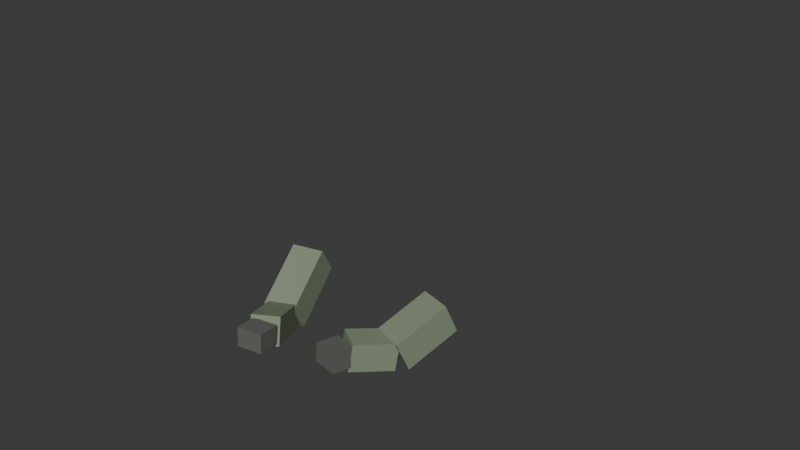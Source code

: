 # Source: fps-hands-animated.blend  (saved by Blender 5.2.45; exported with 4.5.12 LTS)
import bpy
from mathutils import Matrix  # noqa: F401  (used for matrix-valued properties, if any)

bpy.ops.wm.read_factory_settings(use_empty=True)
scene = bpy.context.scene
scene.name = 'Scene'

# ---- collections
col_gltf_not_exported = bpy.data.collections.new('glTF_not_exported'); scene.collection.children.link(col_gltf_not_exported)
col_gltf_not_exported.hide_render = True
col_gltf_not_exported.hide_viewport = True

# ---- materials (node trees are filled in below, after node groups)
mat_fps_sleeve_olive_001 = bpy.data.materials.new('FPS_Sleeve_Olive.001')
mat_fps_sleeve_olive_001.diffuse_color = (0.22, 0.27, 0.18, 1.0)
mat_fps_glove_dark_001 = bpy.data.materials.new('FPS_Glove_Dark.001')
mat_fps_glove_dark_001.diffuse_color = (0.12, 0.12, 0.11, 1.0)

# ---- material node trees
mat_fps_sleeve_olive_001.use_nodes = True; mat_fps_sleeve_olive_001.node_tree.nodes.clear()
_N = mat_fps_sleeve_olive_001.node_tree.nodes; _L = mat_fps_sleeve_olive_001.node_tree.links
n0 = _N.new('ShaderNodeBsdfPrincipled'); n0.name = 'Principled BSDF'; n0.location = (10, 300)
n0.inputs[0].default_value = (0.22, 0.27, 0.18, 1.0)
n0.inputs[2].default_value = 0.85
n0.inputs[10].default_value = 0.005
n1 = _N.new('ShaderNodeOutputMaterial'); n1.name = 'Material Output'; n1.location = (300, 300)
_L.new(n0.outputs[0], n1.inputs[0])
n1.is_active_output = True
mat_fps_glove_dark_001.use_nodes = True; mat_fps_glove_dark_001.node_tree.nodes.clear()
_N = mat_fps_glove_dark_001.node_tree.nodes; _L = mat_fps_glove_dark_001.node_tree.links
n0 = _N.new('ShaderNodeBsdfPrincipled'); n0.name = 'Principled BSDF'; n0.location = (10, 300)
n0.inputs[0].default_value = (0.12, 0.12, 0.11, 1.0)
n0.inputs[2].default_value = 0.85
n0.inputs[10].default_value = 0.005
n1 = _N.new('ShaderNodeOutputMaterial'); n1.name = 'Material Output'; n1.location = (300, 300)
_L.new(n0.outputs[0], n1.inputs[0])
n1.is_active_output = True

# ---- world
world_world = bpy.data.worlds.new('World'); scene.world = world_world
world_world.use_nodes = True; world_world.node_tree.nodes.clear()
_N = world_world.node_tree.nodes; _L = world_world.node_tree.links
n0 = _N.new('ShaderNodeOutputWorld'); n0.name = 'World Output'; n0.location = (200, 100)
n1 = _N.new('ShaderNodeBackground'); n1.name = 'Background'; n1.location = (-200, 100)
n1.inputs[0].default_value = (0.05088, 0.05088, 0.05088, 1.0)
_L.new(n1.outputs[0], n0.inputs[0])
n0.is_active_output = True
world_world.color = (0.05088, 0.05088, 0.05088)
world_world.sun_shadow_jitter_overblur = 0.0

# ---- meshes
me_cube_007 = bpy.data.meshes.new('Cube.007')
me_cube_007.from_pydata([(-0.4013, -0.5463, -0.4986), (-0.4013, -0.5463, -0.4986), (-0.4013, -0.5463, -0.4986), (-0.2413, -0.8263, -0.3886), (-0.2413, -0.8263, -0.3886), (-0.2413, -0.8263, -0.3886), (-0.4246, -0.5056, -0.3614), (-0.4246, -0.5056, -0.3614), (-0.4246, -0.5056, -0.3614), (-0.2646, -0.7856, -0.2514), (-0.2646, -0.7856, -0.2514), (-0.2646, -0.7856, -0.2514), (-0.2754, -0.4744, -0.4986), (-0.2754, -0.4744, -0.4986), (-0.2754, -0.4744, -0.4986), (-0.1154, -0.7544, -0.3886), (-0.1154, -0.7544, -0.3886), (-0.1154, -0.7544, -0.3886), (-0.2987, -0.4337, -0.3614), (-0.2987, -0.4337, -0.3614), (-0.2987, -0.4337, -0.3614), (-0.1387, -0.7137, -0.2514), (-0.1387, -0.7137, -0.2514), (-0.1387, -0.7137, -0.2514)], [], [(2, 5, 11), (2, 11, 8), (6, 10, 23), (6, 23, 19), (18, 22, 17), (18, 17, 13), (12, 15, 3), (12, 3, 0), (7, 20, 14), (7, 14, 1), (21, 9, 4), (21, 4, 16)])
_uv = me_cube_007.uv_layers.new(name='UVMap')
_uv.uv.foreach_set('vector', [0.375, 0.0, 0.625, 0.0, 0.625, 0.25, 0.375, 0.0, 0.625, 0.25, 0.375, 0.25, 0.375, 0.25, 0.625, 0.25, 0.625, 0.5, 0.375, 0.25, 0.625, 0.5, 0.375, 0.5, 0.375, 0.5, 0.625, 0.5, 0.625, 0.75, 0.375, 0.5, 0.625, 0.75, 0.375, 0.75, 0.375, 0.75, 0.625, 0.75, 0.625, 1.0, 0.375, 0.75, 0.625, 1.0, 0.375, 1.0, 0.125, 0.5, 0.375, 0.5, 0.375, 0.75, 0.125, 0.5, 0.375, 0.75, 0.125, 0.75, 0.625, 0.5, 0.875, 0.5, 0.875, 0.75, 0.625, 0.5, 0.875, 0.75, 0.625, 0.75])
me_cube_007.materials.append(mat_fps_sleeve_olive_001)
me_cube_007.update()
me_cube_007.normals_split_custom_set([tuple(v) for v in zip(*[iter([-0.8682, -0.4961, 1.508e-07, -0.8682, -0.4961, 1.508e-07, -0.8682, -0.4961, 1.508e-07, -0.8682, -0.4961, 3.016e-07, -0.8682, -0.4961, 3.016e-07, -0.8682, -0.4961, 3.016e-07, -0.1602, 0.2803, 0.9465, -0.1602, 0.2803, 0.9465, -0.1602, 0.2803, 0.9465, -0.1602, 0.2803, 0.9465, -0.1602, 0.2803, 0.9465, -0.1602, 0.2803, 0.9465, 0.8682, 0.4961, 0.0, 0.8682, 0.4961, 0.0, 0.8682, 0.4961, 0.0, 0.8682, 0.4961, -3.016e-07, 0.8682, 0.4961, -3.016e-07, 0.8682, 0.4961, -3.016e-07, 0.1602, -0.2803, -0.9465, 0.1602, -0.2803, -0.9465, 0.1602, -0.2803, -0.9465, 0.1602, -0.2803, -0.9465, 0.1602, -0.2803, -0.9465, 0.1602, -0.2803, -0.9465, -0.4696, 0.8218, -0.3228, -0.4696, 0.8218, -0.3228, -0.4696, 0.8218, -0.3228, -0.4696, 0.8218, -0.3228, -0.4696, 0.8218, -0.3228, -0.4696, 0.8218, -0.3228, 0.4696, -0.8218, 0.3228, 0.4696, -0.8218, 0.3228, 0.4696, -0.8218, 0.3228, 0.4696, -0.8218, 0.3228, 0.4696, -0.8218, 0.3228, 0.4696, -0.8218, 0.3228])] * 3)])
me_cube_008 = bpy.data.meshes.new('Cube.008')
me_cube_008.from_pydata([(0.2719, -0.432, -0.4314), (0.2719, -0.432, -0.4314), (0.2719, -0.432, -0.4314), (0.1519, -0.622, -0.3914), (0.1519, -0.622, -0.3914), (0.1519, -0.622, -0.3914), (0.2855, -0.4105, -0.2886), (0.2855, -0.4105, -0.2886), (0.2855, -0.4105, -0.2886), (0.1655, -0.6005, -0.2486), (0.1655, -0.6005, -0.2486), (0.1655, -0.6005, -0.2486), (0.3945, -0.5095, -0.4314), (0.3945, -0.5095, -0.4314), (0.3945, -0.5095, -0.4314), (0.2745, -0.6995, -0.3914), (0.2745, -0.6995, -0.3914), (0.2745, -0.6995, -0.3914), (0.4081, -0.488, -0.2886), (0.4081, -0.488, -0.2886), (0.4081, -0.488, -0.2886), (0.2881, -0.678, -0.2486), (0.2881, -0.678, -0.2486), (0.2881, -0.678, -0.2486)], [], [(2, 5, 11), (2, 11, 8), (6, 9, 21), (6, 21, 18), (20, 22, 15), (20, 15, 13), (14, 16, 3), (14, 3, 1), (7, 19, 12), (7, 12, 0), (23, 10, 4), (23, 4, 17)])
_uv = me_cube_008.uv_layers.new(name='UVMap')
_uv.uv.foreach_set('vector', [0.375, 0.0, 0.625, 0.0, 0.625, 0.25, 0.375, 0.0, 0.625, 0.25, 0.375, 0.25, 0.375, 0.25, 0.625, 0.25, 0.625, 0.5, 0.375, 0.25, 0.625, 0.5, 0.375, 0.5, 0.375, 0.5, 0.625, 0.5, 0.625, 0.75, 0.375, 0.5, 0.625, 0.75, 0.375, 0.75, 0.375, 0.75, 0.625, 0.75, 0.625, 1.0, 0.375, 0.75, 0.625, 1.0, 0.375, 1.0, 0.125, 0.5, 0.375, 0.5, 0.375, 0.75, 0.125, 0.5, 0.375, 0.75, 0.125, 0.75, 0.625, 0.5, 0.875, 0.5, 0.875, 0.75, 0.625, 0.5, 0.875, 0.75, 0.625, 0.75])
me_cube_008.materials.append(mat_fps_sleeve_olive_001)
me_cube_008.update()
me_cube_008.normals_split_custom_set([tuple(v) for v in zip(*[iter([-0.8455, 0.534, 2.251e-07, -0.8455, 0.534, 2.251e-07, -0.8455, 0.534, 2.251e-07, -0.8455, 0.534, 0.0, -0.8455, 0.534, 0.0, -0.8455, 0.534, 0.0, 0.09358, 0.1482, 0.9845, 0.09358, 0.1482, 0.9845, 0.09358, 0.1482, 0.9845, 0.09358, 0.1482, 0.9845, 0.09358, 0.1482, 0.9845, 0.09358, 0.1482, 0.9845, 0.8455, -0.534, 2.814e-07, 0.8455, -0.534, 2.814e-07, 0.8455, -0.534, 2.814e-07, 0.8455, -0.534, -4.502e-07, 0.8455, -0.534, -4.502e-07, 0.8455, -0.534, -4.502e-07, -0.09358, -0.1482, -0.9845, -0.09358, -0.1482, -0.9845, -0.09358, -0.1482, -0.9845, -0.09358, -0.1482, -0.9845, -0.09358, -0.1482, -0.9845, -0.09358, -0.1482, -0.9845, 0.5257, 0.8324, -0.1752, 0.5257, 0.8324, -0.1752, 0.5257, 0.8324, -0.1752, 0.5257, 0.8324, -0.1752, 0.5257, 0.8324, -0.1752, 0.5257, 0.8324, -0.1752, -0.5257, -0.8324, 0.1752, -0.5257, -0.8324, 0.1752, -0.5257, -0.8324, 0.1752, -0.5257, -0.8324, 0.1752, -0.5257, -0.8324, 0.1752, -0.5257, -0.8324, 0.1752])] * 3)])
me_cube_009 = bpy.data.meshes.new('Cube.009')
me_cube_009.from_pydata([(-0.2559, -0.7851, -0.3698), (-0.2559, -0.7851, -0.3698), (-0.2559, -0.7851, -0.3698), (-0.2359, -0.9051, -0.3598), (-0.2359, -0.9051, -0.3598), (-0.2359, -0.9051, -0.3598), (-0.2573, -0.7771, -0.2702), (-0.2573, -0.7771, -0.2702), (-0.2573, -0.7771, -0.2702), (-0.2373, -0.8971, -0.2602), (-0.2373, -0.8971, -0.2602), (-0.2373, -0.8971, -0.2602), (-0.1227, -0.7629, -0.3698), (-0.1227, -0.7629, -0.3698), (-0.1227, -0.7629, -0.3698), (-0.1027, -0.8829, -0.3598), (-0.1027, -0.8829, -0.3598), (-0.1027, -0.8829, -0.3598), (-0.1241, -0.7549, -0.2702), (-0.1241, -0.7549, -0.2702), (-0.1241, -0.7549, -0.2702), (-0.1041, -0.8749, -0.2602), (-0.1041, -0.8749, -0.2602), (-0.1041, -0.8749, -0.2602)], [], [(2, 5, 11), (2, 11, 8), (6, 10, 23), (6, 23, 19), (18, 22, 17), (18, 17, 13), (12, 15, 3), (12, 3, 0), (7, 20, 14), (7, 14, 1), (21, 9, 4), (21, 4, 16)])
_uv = me_cube_009.uv_layers.new(name='UVMap')
_uv.uv.foreach_set('vector', [0.375, 0.0, 0.625, 0.0, 0.625, 0.25, 0.375, 0.0, 0.625, 0.25, 0.375, 0.25, 0.375, 0.25, 0.625, 0.25, 0.625, 0.5, 0.375, 0.25, 0.625, 0.5, 0.375, 0.5, 0.375, 0.5, 0.625, 0.5, 0.625, 0.75, 0.375, 0.5, 0.625, 0.75, 0.375, 0.75, 0.375, 0.75, 0.625, 0.75, 0.625, 1.0, 0.375, 0.75, 0.625, 1.0, 0.375, 1.0, 0.125, 0.5, 0.375, 0.5, 0.375, 0.75, 0.125, 0.5, 0.375, 0.75, 0.125, 0.75, 0.625, 0.5, 0.875, 0.5, 0.875, 0.75, 0.625, 0.5, 0.875, 0.75, 0.625, 0.75])
me_cube_009.materials.append(mat_fps_glove_dark_001)
me_cube_009.update()
me_cube_009.normals_split_custom_set([tuple(v) for v in zip(*[iter([-0.9864, -0.1644, 3.815e-08, -0.9864, -0.1644, 3.815e-08, -0.9864, -0.1644, 3.815e-08, -0.9864, -0.1644, -3.052e-07, -0.9864, -0.1644, -3.052e-07, -0.9864, -0.1644, -3.052e-07, -0.01347, 0.08081, 0.9966, -0.01347, 0.08081, 0.9966, -0.01347, 0.08081, 0.9966, -0.01347, 0.08081, 0.9966, -0.01347, 0.08081, 0.9966, -0.01347, 0.08081, 0.9966, 0.9864, 0.1644, 2.098e-07, 0.9864, 0.1644, 2.098e-07, 0.9864, 0.1644, 2.098e-07, 0.9864, 0.1644, 0.0, 0.9864, 0.1644, 0.0, 0.9864, 0.1644, 0.0, 0.01347, -0.08081, -0.9966, 0.01347, -0.08081, -0.9966, 0.01347, -0.08081, -0.9966, 0.01347, -0.08081, -0.9966, 0.01347, -0.08081, -0.9966, 0.01347, -0.08081, -0.9966, -0.1638, 0.9831, -0.08192, -0.1638, 0.9831, -0.08192, -0.1638, 0.9831, -0.08192, -0.1638, 0.9831, -0.08192, -0.1638, 0.9831, -0.08192, -0.1638, 0.9831, -0.08192, 0.1638, -0.9831, 0.08192, 0.1638, -0.9831, 0.08192, 0.1638, -0.9831, 0.08192, 0.1638, -0.9831, 0.08192, 0.1638, -0.9831, 0.08192, 0.1638, -0.9831, 0.08192])] * 3)])
me_cube_010 = bpy.data.meshes.new('Cube.010')
me_cube_010.from_pydata([(0.1527, -0.6429, -0.3698), (0.1527, -0.6429, -0.3698), (0.1527, -0.6429, -0.3698), (0.1327, -0.7629, -0.3598), (0.1327, -0.7629, -0.3598), (0.1327, -0.7629, -0.3598), (0.1541, -0.6349, -0.2702), (0.1541, -0.6349, -0.2702), (0.1541, -0.6349, -0.2702), (0.1341, -0.7549, -0.2602), (0.1341, -0.7549, -0.2602), (0.1341, -0.7549, -0.2602), (0.2859, -0.6651, -0.3698), (0.2859, -0.6651, -0.3698), (0.2859, -0.6651, -0.3698), (0.2659, -0.7851, -0.3598), (0.2659, -0.7851, -0.3598), (0.2659, -0.7851, -0.3598), (0.2873, -0.6571, -0.2702), (0.2873, -0.6571, -0.2702), (0.2873, -0.6571, -0.2702), (0.2673, -0.7771, -0.2602), (0.2673, -0.7771, -0.2602), (0.2673, -0.7771, -0.2602)], [], [(2, 5, 11), (2, 11, 8), (6, 9, 21), (6, 21, 18), (20, 22, 15), (20, 15, 13), (14, 16, 3), (14, 3, 1), (7, 19, 12), (7, 12, 0), (23, 10, 4), (23, 4, 17)])
_uv = me_cube_010.uv_layers.new(name='UVMap')
_uv.uv.foreach_set('vector', [0.375, 0.0, 0.625, 0.0, 0.625, 0.25, 0.375, 0.0, 0.625, 0.25, 0.375, 0.25, 0.375, 0.25, 0.625, 0.25, 0.625, 0.5, 0.375, 0.25, 0.625, 0.5, 0.375, 0.5, 0.375, 0.5, 0.625, 0.5, 0.625, 0.75, 0.375, 0.5, 0.625, 0.75, 0.375, 0.75, 0.375, 0.75, 0.625, 0.75, 0.625, 1.0, 0.375, 0.75, 0.625, 1.0, 0.375, 1.0, 0.125, 0.5, 0.375, 0.5, 0.375, 0.75, 0.125, 0.5, 0.375, 0.75, 0.125, 0.75, 0.625, 0.5, 0.875, 0.5, 0.875, 0.75, 0.625, 0.5, 0.875, 0.75, 0.625, 0.75])
me_cube_010.materials.append(mat_fps_glove_dark_001)
me_cube_010.update()
me_cube_010.normals_split_custom_set([tuple(v) for v in zip(*[iter([-0.9864, 0.1644, -3.815e-08, -0.9864, 0.1644, -3.815e-08, -0.9864, 0.1644, -3.815e-08, -0.9864, 0.1644, 1.526e-07, -0.9864, 0.1644, 1.526e-07, -0.9864, 0.1644, 1.526e-07, 0.01347, 0.08081, 0.9966, 0.01347, 0.08081, 0.9966, 0.01347, 0.08081, 0.9966, 0.01347, 0.08081, 0.9966, 0.01347, 0.08081, 0.9966, 0.01347, 0.08081, 0.9966, 0.9864, -0.1644, -2.289e-07, 0.9864, -0.1644, -2.289e-07, 0.9864, -0.1644, -2.289e-07, 0.9864, -0.1644, 1.526e-07, 0.9864, -0.1644, 1.526e-07, 0.9864, -0.1644, 1.526e-07, -0.01347, -0.08081, -0.9966, -0.01347, -0.08081, -0.9966, -0.01347, -0.08081, -0.9966, -0.01347, -0.08081, -0.9966, -0.01347, -0.08081, -0.9966, -0.01347, -0.08081, -0.9966, 0.1638, 0.9831, -0.08192, 0.1638, 0.9831, -0.08192, 0.1638, 0.9831, -0.08192, 0.1638, 0.9831, -0.08192, 0.1638, 0.9831, -0.08192, 0.1638, 0.9831, -0.08192, -0.1638, -0.9831, 0.08192, -0.1638, -0.9831, 0.08192, -0.1638, -0.9831, 0.08192, -0.1638, -0.9831, 0.08192, -0.1638, -0.9831, 0.08192, -0.1638, -0.9831, 0.08192])] * 3)])
me_cube_011 = bpy.data.meshes.new('Cube.011')
me_cube_011.from_pydata([(-0.5133, -0.1756, -0.3117), (-0.5133, -0.1756, -0.3117), (-0.5133, -0.1756, -0.3117), (-0.4433, -0.4656, -0.5017), (-0.4433, -0.4656, -0.5017), (-0.4433, -0.4656, -0.5017), (-0.4919, -0.2643, -0.1683), (-0.4919, -0.2643, -0.1683), (-0.4919, -0.2643, -0.1683), (-0.4219, -0.5543, -0.3583), (-0.4219, -0.5543, -0.3583), (-0.4219, -0.5543, -0.3583), (-0.3481, -0.1357, -0.3117), (-0.3481, -0.1357, -0.3117), (-0.3481, -0.1357, -0.3117), (-0.2781, -0.4257, -0.5017), (-0.2781, -0.4257, -0.5017), (-0.2781, -0.4257, -0.5017), (-0.3267, -0.2244, -0.1683), (-0.3267, -0.2244, -0.1683), (-0.3267, -0.2244, -0.1683), (-0.2567, -0.5144, -0.3583), (-0.2567, -0.5144, -0.3583), (-0.2567, -0.5144, -0.3583)], [], [(2, 5, 11), (2, 11, 8), (6, 9, 21), (6, 21, 18), (19, 23, 16), (19, 16, 12), (13, 17, 4), (13, 4, 0), (7, 20, 14), (7, 14, 1), (22, 10, 3), (22, 3, 15)])
_uv = me_cube_011.uv_layers.new(name='UVMap')
_uv.uv.foreach_set('vector', [0.375, 0.0, 0.625, 0.0, 0.625, 0.25, 0.375, 0.0, 0.625, 0.25, 0.375, 0.25, 0.375, 0.25, 0.625, 0.25, 0.625, 0.5, 0.375, 0.25, 0.625, 0.5, 0.375, 0.5, 0.375, 0.5, 0.625, 0.5, 0.625, 0.75, 0.375, 0.5, 0.625, 0.75, 0.375, 0.75, 0.375, 0.75, 0.625, 0.75, 0.625, 1.0, 0.375, 0.75, 0.625, 1.0, 0.375, 1.0, 0.125, 0.5, 0.375, 0.5, 0.375, 0.75, 0.125, 0.5, 0.375, 0.75, 0.125, 0.75, 0.625, 0.5, 0.875, 0.5, 0.875, 0.75, 0.625, 0.5, 0.875, 0.75, 0.625, 0.75])
me_cube_011.materials.append(mat_fps_sleeve_olive_001)
me_cube_011.update()
me_cube_011.normals_split_custom_set([tuple(v) for v in zip(*[iter([-0.9721, -0.2346, 2.788e-07, -0.9721, -0.2346, 2.788e-07, -0.9721, -0.2346, 2.788e-07, -0.9721, -0.2346, 6.196e-08, -0.9721, -0.2346, 6.196e-08, -0.9721, -0.2346, 6.196e-08, 0.126, -0.5222, 0.8435, 0.126, -0.5222, 0.8435, 0.126, -0.5222, 0.8435, 0.126, -0.5222, 0.8435, 0.126, -0.5222, 0.8435, 0.126, -0.5222, 0.8435, 0.9721, 0.2346, -2.168e-07, 0.9721, 0.2346, -2.168e-07, 0.9721, 0.2346, -2.168e-07, 0.9721, 0.2346, -1.859e-07, 0.9721, 0.2346, -1.859e-07, 0.9721, 0.2346, -1.859e-07, -0.126, 0.5222, -0.8435, -0.126, 0.5222, -0.8435, -0.126, 0.5222, -0.8435, -0.126, 0.5222, -0.8435, -0.126, 0.5222, -0.8435, -0.126, 0.5222, -0.8435, -0.1979, 0.8199, 0.5372, -0.1979, 0.8199, 0.5372, -0.1979, 0.8199, 0.5372, -0.1979, 0.8199, 0.5372, -0.1979, 0.8199, 0.5372, -0.1979, 0.8199, 0.5372, 0.1979, -0.8199, -0.5372, 0.1979, -0.8199, -0.5372, 0.1979, -0.8199, -0.5372, 0.1979, -0.8199, -0.5372, 0.1979, -0.8199, -0.5372, 0.1979, -0.8199, -0.5372])] * 3)])
me_cube_012 = bpy.data.meshes.new('Cube.012')
me_cube_012.from_pydata([(0.3488, -0.1422, -0.3178), (0.3488, -0.1422, -0.3178), (0.3488, -0.1422, -0.3178), (0.2688, -0.4022, -0.4378), (0.2688, -0.4022, -0.4378), (0.2688, -0.4022, -0.4378), (0.3287, -0.2078, -0.1622), (0.3287, -0.2078, -0.1622), (0.3287, -0.2078, -0.1622), (0.2487, -0.4678, -0.2822), (0.2487, -0.4678, -0.2822), (0.2487, -0.4678, -0.2822), (0.5113, -0.1922, -0.3178), (0.5113, -0.1922, -0.3178), (0.5113, -0.1922, -0.3178), (0.4313, -0.4522, -0.4378), (0.4313, -0.4522, -0.4378), (0.4313, -0.4522, -0.4378), (0.4912, -0.2578, -0.1622), (0.4912, -0.2578, -0.1622), (0.4912, -0.2578, -0.1622), (0.4112, -0.5178, -0.2822), (0.4112, -0.5178, -0.2822), (0.4112, -0.5178, -0.2822)], [], [(2, 5, 11), (2, 11, 8), (7, 9, 22), (7, 22, 20), (19, 21, 16), (19, 16, 14), (12, 15, 3), (12, 3, 0), (6, 18, 13), (6, 13, 1), (23, 10, 4), (23, 4, 17)])
me_cube_012.polygons.foreach_set('use_smooth', [0, 0, 1, 1, 0, 0, 0, 0, 0, 0, 0, 0])
_uv = me_cube_012.uv_layers.new(name='UVMap')
_uv.uv.foreach_set('vector', [0.375, 0.0, 0.625, 0.0, 0.625, 0.25, 0.375, 0.0, 0.625, 0.25, 0.375, 0.25, 0.375, 0.25, 0.625, 0.25, 0.625, 0.5, 0.375, 0.25, 0.625, 0.5, 0.375, 0.5, 0.375, 0.5, 0.625, 0.5, 0.625, 0.75, 0.375, 0.5, 0.625, 0.75, 0.375, 0.75, 0.375, 0.75, 0.625, 0.75, 0.625, 1.0, 0.375, 0.75, 0.625, 1.0, 0.375, 1.0, 0.125, 0.5, 0.375, 0.5, 0.375, 0.75, 0.125, 0.5, 0.375, 0.75, 0.125, 0.75, 0.625, 0.5, 0.875, 0.5, 0.875, 0.75, 0.625, 0.5, 0.875, 0.75, 0.625, 0.75])
me_cube_012.materials.append(mat_fps_sleeve_olive_001)
me_cube_012.update()
me_cube_012.normals_split_custom_set([tuple(v) for v in zip(*[iter([-0.9558, 0.2941, 1.474e-07, -0.9558, 0.2941, 1.474e-07, -0.9558, 0.2941, 1.474e-07, -0.9558, 0.2941, -7.37e-08, -0.9558, 0.2941, -7.37e-08, -0.9558, 0.2941, -7.37e-08, -0.1187, -0.3858, 0.9149, -0.1187, -0.3858, 0.9149, -0.1187, -0.3858, 0.9149, -0.1187, -0.3858, 0.9149, -0.1187, -0.3858, 0.9149, -0.1187, -0.3858, 0.9149, 0.9558, -0.2941, -7.37e-08, 0.9558, -0.2941, -7.37e-08, 0.9558, -0.2941, -7.37e-08, 0.9558, -0.2941, 2.211e-07, 0.9558, -0.2941, 2.211e-07, 0.9558, -0.2941, 2.211e-07, 0.1187, 0.3858, -0.9149, 0.1187, 0.3858, -0.9149, 0.1187, 0.3858, -0.9149, 0.1187, 0.3858, -0.9149, 0.1187, 0.3858, -0.9149, 0.1187, 0.3858, -0.9149, 0.2691, 0.8745, 0.4036, 0.2691, 0.8745, 0.4036, 0.2691, 0.8745, 0.4036, 0.2691, 0.8745, 0.4036, 0.2691, 0.8745, 0.4036, 0.2691, 0.8745, 0.4036, -0.2691, -0.8745, -0.4036, -0.2691, -0.8745, -0.4036, -0.2691, -0.8745, -0.4036, -0.2691, -0.8745, -0.4036, -0.2691, -0.8745, -0.4036, -0.2691, -0.8745, -0.4036])] * 3)])
me_icosphere = bpy.data.meshes.new('Icosphere')
me_icosphere.from_pydata([(0.0, 0.0, -1.0), (0.7236, -0.5257, -0.4472), (-0.2764, -0.8506, -0.4472), (-0.8944, 0.0, -0.4472), (-0.2764, 0.8506, -0.4472), (0.7236, 0.5257, -0.4472), (0.2764, -0.8506, 0.4472), (-0.7236, -0.5257, 0.4472), (-0.7236, 0.5257, 0.4472), (0.2764, 0.8506, 0.4472), (0.8944, 0.0, 0.4472), (0.0, 0.0, 1.0), (-0.1625, -0.5, -0.8507), (0.4253, -0.309, -0.8507), (0.2629, -0.809, -0.5257), (0.8506, 0.0, -0.5257), (0.4253, 0.309, -0.8507), (-0.5257, 0.0, -0.8507), (-0.6882, -0.5, -0.5257), (-0.1625, 0.5, -0.8507), (-0.6882, 0.5, -0.5257), (0.2629, 0.809, -0.5257), (0.9511, -0.309, 0.0), (0.9511, 0.309, 0.0), (0.0, -1.0, 0.0), (0.5878, -0.809, 0.0), (-0.9511, -0.309, 0.0), (-0.5878, -0.809, 0.0), (-0.5878, 0.809, 0.0), (-0.9511, 0.309, 0.0), (0.5878, 0.809, 0.0), (0.0, 1.0, 0.0), (0.6882, -0.5, 0.5257), (-0.2629, -0.809, 0.5257), (-0.8506, 0.0, 0.5257), (-0.2629, 0.809, 0.5257), (0.6882, 0.5, 0.5257), (0.1625, -0.5, 0.8507), (0.5257, 0.0, 0.8507), (-0.4253, -0.309, 0.8507), (-0.4253, 0.309, 0.8507), (0.1625, 0.5, 0.8507)], [], [(0, 13, 12), (1, 13, 15), (0, 12, 17), (0, 17, 19), (0, 19, 16), (1, 15, 22), (2, 14, 24), (3, 18, 26), (4, 20, 28), (5, 21, 30), (1, 22, 25), (2, 24, 27), (3, 26, 29), (4, 28, 31), (5, 30, 23), (6, 32, 37), (7, 33, 39), (8, 34, 40), (9, 35, 41), (10, 36, 38), (38, 41, 11), (38, 36, 41), (36, 9, 41), (41, 40, 11), (41, 35, 40), (35, 8, 40), (40, 39, 11), (40, 34, 39), (34, 7, 39), (39, 37, 11), (39, 33, 37), (33, 6, 37), (37, 38, 11), (37, 32, 38), (32, 10, 38), (23, 36, 10), (23, 30, 36), (30, 9, 36), (31, 35, 9), (31, 28, 35), (28, 8, 35), (29, 34, 8), (29, 26, 34), (26, 7, 34), (27, 33, 7), (27, 24, 33), (24, 6, 33), (25, 32, 6), (25, 22, 32), (22, 10, 32), (30, 31, 9), (30, 21, 31), (21, 4, 31), (28, 29, 8), (28, 20, 29), (20, 3, 29), (26, 27, 7), (26, 18, 27), (18, 2, 27), (24, 25, 6), (24, 14, 25), (14, 1, 25), (22, 23, 10), (22, 15, 23), (15, 5, 23), (16, 21, 5), (16, 19, 21), (19, 4, 21), (19, 20, 4), (19, 17, 20), (17, 3, 20), (17, 18, 3), (17, 12, 18), (12, 2, 18), (15, 16, 5), (15, 13, 16), (13, 0, 16), (12, 14, 2), (12, 13, 14), (13, 1, 14)])
_uv = me_icosphere.uv_layers.new(name='UVMap')
_uv.uv.foreach_set('vector', [0.1818, 0.0, 0.2273, 0.07873, 0.1364, 0.07873, 0.2727, 0.1575, 0.3182, 0.07873, 0.3636, 0.1575, 0.9091, 0.0, 0.9545, 0.07873, 0.8636, 0.07873, 0.7273, 0.0, 0.7727, 0.07873, 0.6818, 0.07873, 0.5455, 0.0, 0.5909, 0.07873, 0.5, 0.07873, 0.2727, 0.1575, 0.3636, 0.1575, 0.3182, 0.2362, 0.09091, 0.1575, 0.1818, 0.1575, 0.1364, 0.2362, 0.8182, 0.1575, 0.9091, 0.1575, 0.8636, 0.2362, 0.6364, 0.1575, 0.7273, 0.1575, 0.6818, 0.2362, 0.4545, 0.1575, 0.5455, 0.1575, 0.5, 0.2362, 0.2727, 0.1575, 0.3182, 0.2362, 0.2273, 0.2362, 0.09091, 0.1575, 0.1364, 0.2362, 0.04546, 0.2362, 0.8182, 0.1575, 0.8636, 0.2362, 0.7727, 0.2362, 0.6364, 0.1575, 0.6818, 0.2362, 0.5909, 0.2362, 0.4545, 0.1575, 0.5, 0.2362, 0.4091, 0.2362, 0.1818, 0.3149, 0.2727, 0.3149, 0.2273, 0.3937, 0.0, 0.3149, 0.09091, 0.3149, 0.04546, 0.3937, 0.7273, 0.3149, 0.8182, 0.3149, 0.7727, 0.3937, 0.5455, 0.3149, 0.6364, 0.3149, 0.5909, 0.3937, 0.3636, 0.3149, 0.4545, 0.3149, 0.4091, 0.3937, 0.4091, 0.3937, 0.5, 0.3937, 0.4545, 0.4724, 0.4091, 0.3937, 0.4545, 0.3149, 0.5, 0.3937, 0.4545, 0.3149, 0.5455, 0.3149, 0.5, 0.3937, 0.5909, 0.3937, 0.6818, 0.3937, 0.6364, 0.4724, 0.5909, 0.3937, 0.6364, 0.3149, 0.6818, 0.3937, 0.6364, 0.3149, 0.7273, 0.3149, 0.6818, 0.3937, 0.7727, 0.3937, 0.8636, 0.3937, 0.8182, 0.4724, 0.7727, 0.3937, 0.8182, 0.3149, 0.8636, 0.3937, 0.8182, 0.3149, 0.9091, 0.3149, 0.8636, 0.3937, 0.04546, 0.3937, 0.1364, 0.3937, 0.09091, 0.4724, 0.04546, 0.3937, 0.09091, 0.3149, 0.1364, 0.3937, 0.09091, 0.3149, 0.1818, 0.3149, 0.1364, 0.3937, 0.2273, 0.3937, 0.3182, 0.3937, 0.2727, 0.4724, 0.2273, 0.3937, 0.2727, 0.3149, 0.3182, 0.3937, 0.2727, 0.3149, 0.3636, 0.3149, 0.3182, 0.3937, 0.4091, 0.2362, 0.4545, 0.3149, 0.3636, 0.3149, 0.4091, 0.2362, 0.5, 0.2362, 0.4545, 0.3149, 0.5, 0.2362, 0.5455, 0.3149, 0.4545, 0.3149, 0.5909, 0.2362, 0.6364, 0.3149, 0.5455, 0.3149, 0.5909, 0.2362, 0.6818, 0.2362, 0.6364, 0.3149, 0.6818, 0.2362, 0.7273, 0.3149, 0.6364, 0.3149, 0.7727, 0.2362, 0.8182, 0.3149, 0.7273, 0.3149, 0.7727, 0.2362, 0.8636, 0.2362, 0.8182, 0.3149, 0.8636, 0.2362, 0.9091, 0.3149, 0.8182, 0.3149, 0.04546, 0.2362, 0.09091, 0.3149, 0.0, 0.3149, 0.04546, 0.2362, 0.1364, 0.2362, 0.09091, 0.3149, 0.1364, 0.2362, 0.1818, 0.3149, 0.09091, 0.3149, 0.2273, 0.2362, 0.2727, 0.3149, 0.1818, 0.3149, 0.2273, 0.2362, 0.3182, 0.2362, 0.2727, 0.3149, 0.3182, 0.2362, 0.3636, 0.3149, 0.2727, 0.3149, 0.5, 0.2362, 0.5909, 0.2362, 0.5455, 0.3149, 0.5, 0.2362, 0.5455, 0.1575, 0.5909, 0.2362, 0.5455, 0.1575, 0.6364, 0.1575, 0.5909, 0.2362, 0.6818, 0.2362, 0.7727, 0.2362, 0.7273, 0.3149, 0.6818, 0.2362, 0.7273, 0.1575, 0.7727, 0.2362, 0.7273, 0.1575, 0.8182, 0.1575, 0.7727, 0.2362, 0.8636, 0.2362, 0.9545, 0.2362, 0.9091, 0.3149, 0.8636, 0.2362, 0.9091, 0.1575, 0.9545, 0.2362, 0.9091, 0.1575, 1.0, 0.1575, 0.9545, 0.2362, 0.1364, 0.2362, 0.2273, 0.2362, 0.1818, 0.3149, 0.1364, 0.2362, 0.1818, 0.1575, 0.2273, 0.2362, 0.1818, 0.1575, 0.2727, 0.1575, 0.2273, 0.2362, 0.3182, 0.2362, 0.4091, 0.2362, 0.3636, 0.3149, 0.3182, 0.2362, 0.3636, 0.1575, 0.4091, 0.2362, 0.3636, 0.1575, 0.4545, 0.1575, 0.4091, 0.2362, 0.5, 0.07873, 0.5455, 0.1575, 0.4545, 0.1575, 0.5, 0.07873, 0.5909, 0.07873, 0.5455, 0.1575, 0.5909, 0.07873, 0.6364, 0.1575, 0.5455, 0.1575, 0.6818, 0.07873, 0.7273, 0.1575, 0.6364, 0.1575, 0.6818, 0.07873, 0.7727, 0.07873, 0.7273, 0.1575, 0.7727, 0.07873, 0.8182, 0.1575, 0.7273, 0.1575, 0.8636, 0.07873, 0.9091, 0.1575, 0.8182, 0.1575, 0.8636, 0.07873, 0.9545, 0.07873, 0.9091, 0.1575, 0.9545, 0.07873, 1.0, 0.1575, 0.9091, 0.1575, 0.3636, 0.1575, 0.4091, 0.07873, 0.4545, 0.1575, 0.3636, 0.1575, 0.3182, 0.07873, 0.4091, 0.07873, 0.3182, 0.07873, 0.3636, 0.0, 0.4091, 0.07873, 0.1364, 0.07873, 0.1818, 0.1575, 0.09091, 0.1575, 0.1364, 0.07873, 0.2273, 0.07873, 0.1818, 0.1575, 0.2273, 0.07873, 0.2727, 0.1575, 0.1818, 0.1575])
me_icosphere.update()
arm_fps_hands_rig = bpy.data.armatures.new('FPS_Hands_Rig')  # bones are not reproduced

# ---- objects
ob_fps_hands_rig = bpy.data.objects.new('FPS_Hands_Rig', arm_fps_hands_rig)
ob_forearmmesh_l = bpy.data.objects.new('ForearmMesh.L', me_cube_007)
ob_forearmmesh_r = bpy.data.objects.new('ForearmMesh.R', me_cube_008)
ob_handmesh_l = bpy.data.objects.new('HandMesh.L', me_cube_009)
ob_handmesh_r = bpy.data.objects.new('HandMesh.R', me_cube_010)
ob_upperarmmesh_l = bpy.data.objects.new('UpperArmMesh.L', me_cube_011)
ob_upperarmmesh_r = bpy.data.objects.new('UpperArmMesh.R', me_cube_012)
ob_icosphere = bpy.data.objects.new('Icosphere', me_icosphere)

# ---- transforms, parenting, visibility, modifiers, constraints
ob_fps_hands_rig.location = (0.0, 0.0, 0.0)
ob_fps_hands_rig.rotation_mode = 'QUATERNION'
ob_fps_hands_rig.rotation_quaternion = (1.0, 0.0, 0.0, 0.0)
ob_fps_hands_rig.show_in_front = True
ob_forearmmesh_l.parent = ob_fps_hands_rig
ob_forearmmesh_l.location = (0.0, 0.0, 0.0)
ob_forearmmesh_l.rotation_mode = 'QUATERNION'
ob_forearmmesh_l.rotation_quaternion = (1.0, 0.0, 0.0, 0.0)
_vg = ob_forearmmesh_l.vertex_groups.new(name='ArmsRoot')
_vg = ob_forearmmesh_l.vertex_groups.new(name='UpperArm.L')
_vg = ob_forearmmesh_l.vertex_groups.new(name='Forearm.L')
_vg.add([0, 1, 2, 3, 4, 5, 6, 7, 8, 9, 10, 11, 12, 13, 14, 15, 16, 17, 18, 19, 20, 21, 22, 23], 1.0, 'REPLACE')
_vg = ob_forearmmesh_l.vertex_groups.new(name='Hand.L')
_vg = ob_forearmmesh_l.vertex_groups.new(name='UpperArm.R')
_vg = ob_forearmmesh_l.vertex_groups.new(name='Forearm.R')
_vg = ob_forearmmesh_l.vertex_groups.new(name='Hand.R')
_m = ob_forearmmesh_l.modifiers.new('Armature', 'ARMATURE')
_m.object = ob_fps_hands_rig
ob_forearmmesh_r.parent = ob_fps_hands_rig
ob_forearmmesh_r.location = (0.0, 0.0, 0.0)
ob_forearmmesh_r.rotation_mode = 'QUATERNION'
ob_forearmmesh_r.rotation_quaternion = (1.0, 0.0, 0.0, 0.0)
_vg = ob_forearmmesh_r.vertex_groups.new(name='ArmsRoot')
_vg = ob_forearmmesh_r.vertex_groups.new(name='UpperArm.L')
_vg = ob_forearmmesh_r.vertex_groups.new(name='Forearm.L')
_vg = ob_forearmmesh_r.vertex_groups.new(name='Hand.L')
_vg = ob_forearmmesh_r.vertex_groups.new(name='UpperArm.R')
_vg = ob_forearmmesh_r.vertex_groups.new(name='Forearm.R')
_vg.add([0, 1, 2, 3, 4, 5, 6, 7, 8, 9, 10, 11, 12, 13, 14, 15, 16, 17, 18, 19, 20, 21, 22, 23], 1.0, 'REPLACE')
_vg = ob_forearmmesh_r.vertex_groups.new(name='Hand.R')
_m = ob_forearmmesh_r.modifiers.new('Armature', 'ARMATURE')
_m.object = ob_fps_hands_rig
ob_handmesh_l.parent = ob_fps_hands_rig
ob_handmesh_l.location = (0.0, 0.0, 0.0)
ob_handmesh_l.rotation_mode = 'QUATERNION'
ob_handmesh_l.rotation_quaternion = (1.0, 0.0, 0.0, 0.0)
_vg = ob_handmesh_l.vertex_groups.new(name='ArmsRoot')
_vg = ob_handmesh_l.vertex_groups.new(name='UpperArm.L')
_vg = ob_handmesh_l.vertex_groups.new(name='Forearm.L')
_vg = ob_handmesh_l.vertex_groups.new(name='Hand.L')
_vg.add([0, 1, 2, 3, 4, 5, 6, 7, 8, 9, 10, 11, 12, 13, 14, 15, 16, 17, 18, 19, 20, 21, 22, 23], 1.0, 'REPLACE')
_vg = ob_handmesh_l.vertex_groups.new(name='UpperArm.R')
_vg = ob_handmesh_l.vertex_groups.new(name='Forearm.R')
_vg = ob_handmesh_l.vertex_groups.new(name='Hand.R')
_m = ob_handmesh_l.modifiers.new('Armature', 'ARMATURE')
_m.object = ob_fps_hands_rig
ob_handmesh_r.parent = ob_fps_hands_rig
ob_handmesh_r.location = (0.0, 0.0, 0.0)
ob_handmesh_r.rotation_mode = 'QUATERNION'
ob_handmesh_r.rotation_quaternion = (1.0, 0.0, 0.0, 0.0)
_vg = ob_handmesh_r.vertex_groups.new(name='ArmsRoot')
_vg = ob_handmesh_r.vertex_groups.new(name='UpperArm.L')
_vg = ob_handmesh_r.vertex_groups.new(name='Forearm.L')
_vg = ob_handmesh_r.vertex_groups.new(name='Hand.L')
_vg = ob_handmesh_r.vertex_groups.new(name='UpperArm.R')
_vg = ob_handmesh_r.vertex_groups.new(name='Forearm.R')
_vg = ob_handmesh_r.vertex_groups.new(name='Hand.R')
_vg.add([0, 1, 2, 3, 4, 5, 6, 7, 8, 9, 10, 11, 12, 13, 14, 15, 16, 17, 18, 19, 20, 21, 22, 23], 1.0, 'REPLACE')
_m = ob_handmesh_r.modifiers.new('Armature', 'ARMATURE')
_m.object = ob_fps_hands_rig
ob_upperarmmesh_l.parent = ob_fps_hands_rig
ob_upperarmmesh_l.location = (0.0, 0.0, 0.0)
ob_upperarmmesh_l.rotation_mode = 'QUATERNION'
ob_upperarmmesh_l.rotation_quaternion = (1.0, 0.0, 0.0, 0.0)
_vg = ob_upperarmmesh_l.vertex_groups.new(name='ArmsRoot')
_vg = ob_upperarmmesh_l.vertex_groups.new(name='UpperArm.L')
_vg.add([0, 1, 2, 3, 4, 5, 6, 7, 8, 9, 10, 11, 12, 13, 14, 15, 16, 17, 18, 19, 20, 21, 22, 23], 1.0, 'REPLACE')
_vg = ob_upperarmmesh_l.vertex_groups.new(name='Forearm.L')
_vg = ob_upperarmmesh_l.vertex_groups.new(name='Hand.L')
_vg = ob_upperarmmesh_l.vertex_groups.new(name='UpperArm.R')
_vg = ob_upperarmmesh_l.vertex_groups.new(name='Forearm.R')
_vg = ob_upperarmmesh_l.vertex_groups.new(name='Hand.R')
_m = ob_upperarmmesh_l.modifiers.new('Armature', 'ARMATURE')
_m.object = ob_fps_hands_rig
ob_upperarmmesh_r.parent = ob_fps_hands_rig
ob_upperarmmesh_r.location = (0.0, 0.0, 0.0)
ob_upperarmmesh_r.rotation_mode = 'QUATERNION'
ob_upperarmmesh_r.rotation_quaternion = (1.0, 0.0, 0.0, 0.0)
_vg = ob_upperarmmesh_r.vertex_groups.new(name='ArmsRoot')
_vg = ob_upperarmmesh_r.vertex_groups.new(name='UpperArm.L')
_vg = ob_upperarmmesh_r.vertex_groups.new(name='Forearm.L')
_vg = ob_upperarmmesh_r.vertex_groups.new(name='Hand.L')
_vg = ob_upperarmmesh_r.vertex_groups.new(name='UpperArm.R')
_vg.add([0, 1, 2, 3, 4, 5, 6, 7, 8, 9, 10, 11, 12, 13, 14, 15, 16, 17, 18, 19, 20, 21, 22, 23], 1.0, 'REPLACE')
_vg = ob_upperarmmesh_r.vertex_groups.new(name='Forearm.R')
_vg = ob_upperarmmesh_r.vertex_groups.new(name='Hand.R')
_m = ob_upperarmmesh_r.modifiers.new('Armature', 'ARMATURE')
_m.object = ob_fps_hands_rig
ob_icosphere.location = (0.0, 0.0, 0.0)

# ---- collection membership
scene.collection.objects.link(ob_fps_hands_rig)
scene.collection.objects.link(ob_forearmmesh_l)
scene.collection.objects.link(ob_forearmmesh_r)
scene.collection.objects.link(ob_handmesh_l)
scene.collection.objects.link(ob_handmesh_r)
scene.collection.objects.link(ob_upperarmmesh_l)
scene.collection.objects.link(ob_upperarmmesh_r)
col_gltf_not_exported.objects.link(ob_icosphere)

# ---- scene / render settings (as saved in the file)
scene.frame_start = 1; scene.frame_end = 250; scene.frame_set(1)
scene.render.engine = 'BLENDER_EEVEE_NEXT'
scene.render.fps = 30
scene.render.bake_bias = 0.0
scene.render.bake_samples = 0
scene.render.compositor_device = 'GPU'
scene.eevee.use_volume_custom_range = False
scene.eevee.fast_gi_thickness_near = 0.1
scene.eevee.fast_gi_thickness_far = 0.0
scene.eevee.ray_tracing_options.screen_trace_thickness = 0.1
bpy.context.view_layer.update()

# ---- added for rendering (the .blend has no active camera and no usable light): camera, sun
cam_auto = bpy.data.cameras.new('AutoCamera')
cam_auto.lens = 50.0
cam_auto.sensor_width = 36.0
cam_auto.clip_end = 1000.0
ob_auto_camera = bpy.data.objects.new('AutoCamera', cam_auto)
scene.collection.objects.link(ob_auto_camera)
ob_auto_camera.location = (3.15365, -3.78438, 2.52292)
ob_auto_camera.rotation_euler = (1.09748, -7.21219e-08, 0.694738)
scene.camera = ob_auto_camera
light_auto_sun = bpy.data.lights.new('AutoSun', 'SUN')
light_auto_sun.energy = 3.0
light_auto_sun.angle = 0.0523599
ob_auto_sun = bpy.data.objects.new('AutoSun', light_auto_sun)
scene.collection.objects.link(ob_auto_sun)
ob_auto_sun.rotation_euler = (0.872665, 0.174533, 0.523599)
bpy.context.view_layer.update()
